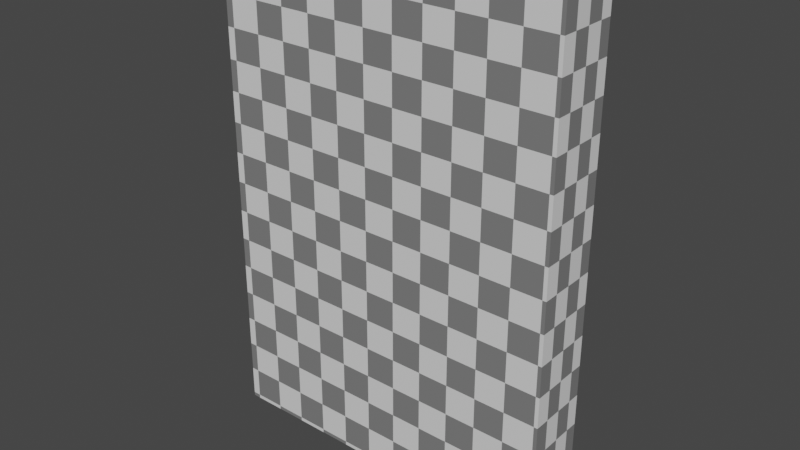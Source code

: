 # Source: book.blend  (saved by Blender 2.93.21; exported with 4.5.12 LTS)
import bpy
from mathutils import Matrix  # noqa: F401  (used for matrix-valued properties, if any)

bpy.ops.wm.read_factory_settings(use_empty=True)
scene = bpy.context.scene
scene.name = 'Scene'

# ---- collections
col_collection = bpy.data.collections.new('Collection'); scene.collection.children.link(col_collection)

# ---- materials (node trees are filled in below, after node groups)
mat_material = bpy.data.materials.new('Material')
mat_material.alpha_threshold = 0.0
mat_material.use_backface_culling = True
mat_material.use_transparent_shadow = False
mat_material.line_color = (0.0, 0.0, 0.0, 1.0)

# ---- material node trees
mat_material.use_nodes = True; mat_material.node_tree.nodes.clear()
_N = mat_material.node_tree.nodes; _L = mat_material.node_tree.links
n0 = _N.new('ShaderNodeOutputMaterial'); n0.name = 'Material Output'; n0.location = (300, 300)
n1 = _N.new('ShaderNodeBsdfPrincipled'); n1.name = 'Principled BSDF'; n1.location = (10, 300)
n1.distribution = 'GGX'
n1.subsurface_method = 'BURLEY'
n1.inputs[2].default_value = 0.4
n1.inputs[3].default_value = 1.45
n1.inputs[27].default_value = (0.0, 0.0, 0.0, 1.0)
n1.inputs[28].default_value = 1.0
n2 = _N.new('ShaderNodeTexChecker'); n2.name = 'Checker Texture'; n2.location = (-373, 154)
n2.inputs[3].default_value = 36.4
n3 = _N.new('ShaderNodeUVMap'); n3.name = 'UV Map'; n3.location = (-690, 153)
n3.uv_map = 'UVMap'
_L.new(n1.outputs[0], n0.inputs[0])
_L.new(n2.outputs[0], n1.inputs[0])
_L.new(n3.outputs[0], n2.inputs[0])
n0.is_active_output = True

# ---- world
world_world = bpy.data.worlds.new('World'); scene.world = world_world
world_world.use_nodes = True; world_world.node_tree.nodes.clear()
_N = world_world.node_tree.nodes; _L = world_world.node_tree.links
n0 = _N.new('ShaderNodeOutputWorld'); n0.name = 'World Output'; n0.location = (300, 300)
n1 = _N.new('ShaderNodeBackground'); n1.name = 'Background'; n1.location = (10, 300)
n1.inputs[0].default_value = (0.05088, 0.05088, 0.05088, 1.0)
_L.new(n1.outputs[0], n0.inputs[0])
n0.is_active_output = True
world_world.color = (0.05088, 0.05088, 0.05088)
world_world.use_sun_shadow = False
world_world.sun_shadow_jitter_overblur = 0.0

# ---- meshes
me_cube = bpy.data.meshes.new('Cube')
me_cube.from_pydata([(0.1332, 0.01329, 0.2), (-0.1371, -0.01329, 0.2), (-0.1371, -0.025, -0.2), (-0.1371, 0.01329, 0.2), (-0.1371, 0.025, -0.2), (0.1449, -0.025, -0.2), (-0.1371, -0.01329, -0.2), (-0.1371, 0.025, 0.2), (-0.1371, -0.025, 0.2), (0.1449, 0.025, 0.2), (0.1449, -0.025, 0.2), (0.1449, 0.025, -0.2), (-0.1371, 0.01329, -0.2), (0.1332, -0.01329, -0.2), (0.1332, -0.01329, 0.2), (0.1332, 0.01329, -0.2), (-0.1314, -0.01329, -0.1916), (-0.1314, 0.01329, -0.1916), (-0.1314, 0.01329, 0.1916), (-0.1314, -0.01329, 0.1916), (0.1275, -0.01329, -0.1916), (0.1275, 0.01329, 0.1916), (0.1275, -0.01329, 0.1916), (0.1275, 0.01329, -0.1916)], [], [(11, 4, 7, 9), (5, 11, 9, 10), (2, 5, 10, 8), (13, 5, 2, 6), (3, 7, 4, 12), (6, 2, 8, 1), (0, 9, 7, 3), (14, 10, 9, 0), (12, 4, 11, 15), (1, 8, 10, 14), (15, 11, 5, 13), (6, 16, 20, 13), (1, 19, 16, 6), (0, 21, 22, 14), (22, 21, 18, 19), (17, 16, 19, 18), (16, 17, 23, 20), (13, 20, 23, 15), (15, 23, 17, 12), (3, 18, 21, 0), (12, 17, 18, 3), (14, 22, 19, 1)])
_uv = me_cube.uv_layers.new(name='UVMap')
_uv.uv.foreach_set('vector', [0.4326, 0.02415, 0.745, 0.02418, 0.745, 0.4673, 0.4326, 0.4673, 0.333, 0.02415, 0.4326, 0.02415, 0.4326, 0.4673, 0.333, 0.4673, 0.02058, 0.02412, 0.333, 0.02415, 0.333, 0.4673, 0.02054, 0.4673, 0.32, 0.01117, 0.333, 0.02415, 0.02058, 0.02412, 0.02058, 0.01115, 0.758, 0.4673, 0.745, 0.4673, 0.745, 0.02418, 0.758, 0.02418, 0.007608, 0.02412, 0.02058, 0.02412, 0.02054, 0.4673, 0.007572, 0.4673, 0.4456, 0.4803, 0.4326, 0.4673, 0.745, 0.4673, 0.745, 0.4803, 0.3459, 0.4802, 0.333, 0.4673, 0.4326, 0.4673, 0.4196, 0.4803, 0.745, 0.01121, 0.745, 0.02418, 0.4326, 0.02415, 0.4456, 0.01118, 0.02054, 0.4802, 0.02054, 0.4673, 0.333, 0.4673, 0.32, 0.4802, 0.4197, 0.01118, 0.4326, 0.02415, 0.333, 0.02415, 0.346, 0.01118, 0.02058, 0.01115, 0.02684, 0.001891, 0.3138, 0.001913, 0.32, 0.01117, 0.007572, 0.4673, 7.258e-08, 0.458, 0.0, 0.0353, 0.007608, 0.02412, 0.4196, 0.4803, 0.4196, 0.4914, 0.3459, 0.4914, 0.3459, 0.4802, 0.0, 0.9269, 0.0, 0.8531, 0.2874, 0.8531, 0.2874, 0.9269, 0.7126, 0.8531, 0.7126, 0.9269, 0.2874, 0.9269, 0.2874, 0.8531, 0.7126, 0.9269, 0.7126, 0.8531, 1.0, 0.8531, 1.0, 0.9269, 0.346, 0.01118, 0.346, 0.0, 0.4197, 5.951e-06, 0.4197, 0.01118, 0.4456, 0.01118, 0.4519, 0.001925, 0.7388, 0.001947, 0.745, 0.01121, 0.745, 0.4803, 0.7387, 0.4895, 0.4518, 0.4895, 0.4456, 0.4803, 0.758, 0.02418, 0.7656, 0.03346, 0.7656, 0.4561, 0.758, 0.4673, 0.32, 0.4802, 0.3137, 0.4895, 0.0268, 0.4895, 0.02054, 0.4802])
me_cube.materials.append(mat_material)
me_cube.use_remesh_preserve_volume = False
me_cube.use_remesh_preserve_attributes = False
me_cube.use_mirror_vertex_groups = False
me_cube.update()

# ---- objects
ob_book = bpy.data.objects.new('Book', me_cube)

# ---- transforms, parenting, visibility, modifiers, constraints
ob_book.location = (0.0, 0.0, 0.0)
ob_book.lock_rotations_4d = False
ob_book.empty_display_type = 'ARROWS'
ob_book.lineart.crease_threshold = 0.0

# ---- collection membership
col_collection.objects.link(ob_book)

# ---- scene / render settings (as saved in the file)
scene.frame_start = 1; scene.frame_end = 250; scene.frame_set(1)
scene.render.engine = 'BLENDER_EEVEE_NEXT'
scene.cycles.use_denoising = False
scene.cycles.samples = 128
scene.cycles.sampling_pattern = 'TABULATED_SOBOL'
scene.cycles.use_adaptive_sampling = False
scene.cycles.use_light_tree = False
scene.view_settings.view_transform = 'Filmic'
bpy.context.view_layer.update()

# ---- added for rendering (the .blend has no active camera and no usable light): camera, sun
cam_auto = bpy.data.cameras.new('AutoCamera')
cam_auto.lens = 50.0
cam_auto.sensor_width = 36.0
cam_auto.clip_end = 1000.0
ob_auto_camera = bpy.data.objects.new('AutoCamera', cam_auto)
scene.collection.objects.link(ob_auto_camera)
ob_auto_camera.location = (0.459076, -0.546207, 0.364138)
ob_auto_camera.rotation_euler = (1.09748, -7.21219e-08, 0.694738)
scene.camera = ob_auto_camera
light_auto_sun = bpy.data.lights.new('AutoSun', 'SUN')
light_auto_sun.energy = 3.0
light_auto_sun.angle = 0.0523599
ob_auto_sun = bpy.data.objects.new('AutoSun', light_auto_sun)
scene.collection.objects.link(ob_auto_sun)
ob_auto_sun.rotation_euler = (0.872665, 0.174533, 0.523599)
bpy.context.view_layer.update()
